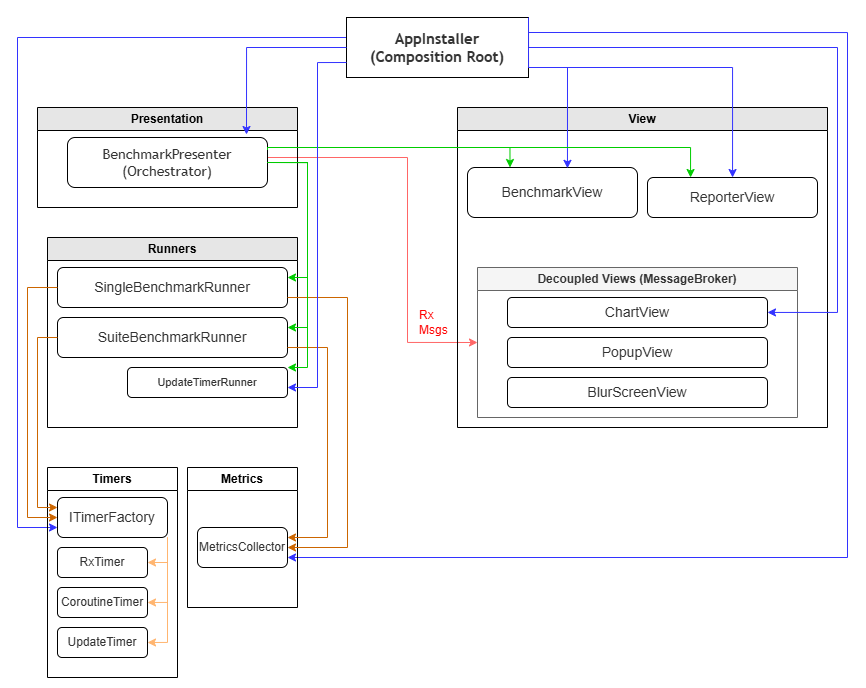

The diagram above was exported from draw.io. Its source (the exported page's mxGraphModel, read from the mxfile embedded in the PNG):
<mxGraphModel dx="1664" dy="884" grid="1" gridSize="10" guides="1" tooltips="1" connect="1" arrows="1" fold="1" page="1" pageScale="1" pageWidth="850" pageHeight="1100" math="0" shadow="0">
  <root>
    <mxCell id="0" />
    <mxCell id="1" parent="0" />
    <mxCell id="HIrn2eP7dm73DkDRPLDM-2" edge="1" parent="1" style="edgeStyle=orthogonalEdgeStyle;rounded=0;orthogonalLoop=1;jettySize=auto;html=1;exitX=0.5;exitY=1;exitDx=0;exitDy=0;">
      <mxGeometry relative="1" as="geometry">
        <mxPoint x="450" y="160" as="sourcePoint" />
        <mxPoint x="450" y="160" as="targetPoint" />
      </mxGeometry>
    </mxCell>
    <mxCell id="HIrn2eP7dm73DkDRPLDM-29" edge="1" parent="1" source="HIrn2eP7dm73DkDRPLDM-3" style="edgeStyle=orthogonalEdgeStyle;rounded=0;orthogonalLoop=1;jettySize=auto;html=1;exitX=1;exitY=0.25;exitDx=0;exitDy=0;entryX=1;entryY=0.75;entryDx=0;entryDy=0;strokeColor=#3333FF;" target="HIrn2eP7dm73DkDRPLDM-19">
      <mxGeometry relative="1" as="geometry">
        <Array as="points">
          <mxPoint x="840" y="45" />
          <mxPoint x="840" y="570" />
        </Array>
      </mxGeometry>
    </mxCell>
    <mxCell id="HIrn2eP7dm73DkDRPLDM-30" edge="1" parent="1" style="edgeStyle=orthogonalEdgeStyle;rounded=0;orthogonalLoop=1;jettySize=auto;html=1;exitX=0;exitY=0.25;exitDx=0;exitDy=0;entryX=0;entryY=0.75;entryDx=0;entryDy=0;strokeColor=#3333FF;" target="HIrn2eP7dm73DkDRPLDM-22">
      <mxGeometry relative="1" as="geometry">
        <Array as="points">
          <mxPoint x="10" y="50" />
          <mxPoint x="10" y="540" />
        </Array>
        <mxPoint x="339" y="50" as="sourcePoint" />
        <mxPoint x="40" y="475" as="targetPoint" />
      </mxGeometry>
    </mxCell>
    <mxCell id="HIrn2eP7dm73DkDRPLDM-3" parent="1" style="rounded=0;whiteSpace=wrap;html=1;" value="&lt;b&gt;&lt;font style=&quot;font-size: 15px;&quot;&gt;&lt;span style=&quot;white-space: nowrap; color: rgb(51, 51, 51); font-family: &amp;quot;trebuchet ms&amp;quot;, verdana, arial, sans-serif; background-color: rgb(255, 255, 255);&quot;&gt;AppInstaller&lt;/span&gt;&lt;br style=&quot;white-space: nowrap; margin: 0px; padding: 0px; color: rgb(51, 51, 51); font-family: &amp;quot;trebuchet ms&amp;quot;, verdana, arial, sans-serif; background-color: rgb(255, 255, 255);&quot;&gt;&lt;span style=&quot;white-space: nowrap; color: rgb(51, 51, 51); font-family: &amp;quot;trebuchet ms&amp;quot;, verdana, arial, sans-serif; background-color: rgb(255, 255, 255);&quot;&gt;(Composition Root)&lt;/span&gt;&lt;/font&gt;&lt;/b&gt;" vertex="1">
      <mxGeometry height="60" width="182" x="339" y="30" as="geometry" />
    </mxCell>
    <mxCell id="HIrn2eP7dm73DkDRPLDM-31" edge="1" parent="1" source="HIrn2eP7dm73DkDRPLDM-17" style="edgeStyle=orthogonalEdgeStyle;rounded=0;orthogonalLoop=1;jettySize=auto;html=1;exitX=1;exitY=0.5;exitDx=0;exitDy=0;entryX=0;entryY=0.5;entryDx=0;entryDy=0;strokeColor=#FF6666;" target="HIrn2eP7dm73DkDRPLDM-8">
      <mxGeometry relative="1" as="geometry">
        <Array as="points">
          <mxPoint x="260" y="170" />
          <mxPoint x="400" y="170" />
          <mxPoint x="400" y="355" />
        </Array>
      </mxGeometry>
    </mxCell>
    <mxCell id="HIrn2eP7dm73DkDRPLDM-4" parent="1" style="swimlane;whiteSpace=wrap;html=1;fillColor=#E6E6E6;" value="Presentation" vertex="1">
      <mxGeometry height="100" width="260" x="30" y="120" as="geometry" />
    </mxCell>
    <mxCell id="HIrn2eP7dm73DkDRPLDM-17" parent="HIrn2eP7dm73DkDRPLDM-4" style="rounded=1;whiteSpace=wrap;html=1;" value="&lt;font style=&quot;font-size: 14px;&quot;&gt;&lt;span style=&quot;color: rgb(51, 51, 51); font-family: &amp;quot;trebuchet ms&amp;quot;, verdana, arial, sans-serif; font-style: normal; font-variant-ligatures: normal; font-variant-caps: normal; font-weight: 400; letter-spacing: normal; orphans: 2; text-align: center; text-indent: 0px; text-transform: none; widows: 2; word-spacing: 0px; -webkit-text-stroke-width: 0px; white-space: nowrap; background-color: rgb(255, 255, 255); text-decoration-thickness: initial; text-decoration-style: initial; text-decoration-color: initial; float: none; display: inline !important;&quot;&gt;BenchmarkPresenter&lt;/span&gt;&lt;br style=&quot;margin: 0px; padding: 0px; color: rgb(51, 51, 51); font-family: &amp;quot;trebuchet ms&amp;quot;, verdana, arial, sans-serif; font-style: normal; font-variant-ligatures: normal; font-variant-caps: normal; font-weight: 400; letter-spacing: normal; orphans: 2; text-align: center; text-indent: 0px; text-transform: none; widows: 2; word-spacing: 0px; -webkit-text-stroke-width: 0px; white-space: nowrap; background-color: rgb(255, 255, 255); text-decoration-thickness: initial; text-decoration-style: initial; text-decoration-color: initial;&quot;&gt;&lt;span style=&quot;color: rgb(51, 51, 51); font-family: &amp;quot;trebuchet ms&amp;quot;, verdana, arial, sans-serif; font-style: normal; font-variant-ligatures: normal; font-variant-caps: normal; font-weight: 400; letter-spacing: normal; orphans: 2; text-align: center; text-indent: 0px; text-transform: none; widows: 2; word-spacing: 0px; -webkit-text-stroke-width: 0px; white-space: nowrap; background-color: rgb(255, 255, 255); text-decoration-thickness: initial; text-decoration-style: initial; text-decoration-color: initial; float: none; display: inline !important;&quot;&gt;(Orchestrator)&lt;/span&gt;&lt;/font&gt;" vertex="1">
      <mxGeometry height="50" width="200" x="30" y="30" as="geometry" />
    </mxCell>
    <mxCell id="HIrn2eP7dm73DkDRPLDM-5" parent="1" style="swimlane;whiteSpace=wrap;html=1;fillColor=#E6E6E6;" value="View" vertex="1">
      <mxGeometry height="320" width="370" x="450" y="120" as="geometry" />
    </mxCell>
    <mxCell id="HIrn2eP7dm73DkDRPLDM-8" parent="HIrn2eP7dm73DkDRPLDM-5" style="swimlane;whiteSpace=wrap;html=1;fontFamily=Helvetica;fontSize=12;fontStyle=1;align=center;verticalAlign=middle;fillColor=#f5f5f5;fontColor=#333333;strokeColor=#666666;" value="&lt;font face=&quot;Helvetica&quot;&gt;&lt;span style=&quot;color: rgb(51, 51, 51); text-align: start; white-space: nowrap;&quot;&gt;&lt;font style=&quot;&quot;&gt;Decoupled Views&lt;/font&gt;&lt;/span&gt;&lt;span style=&quot;color: rgb(51, 51, 51); text-align: start; white-space: nowrap;&quot;&gt;&amp;nbsp;(MessageBroker)&lt;/span&gt;&lt;/font&gt;" vertex="1">
      <mxGeometry height="150" width="320" x="20" y="160" as="geometry">
        <mxRectangle height="30" width="220" y="120" as="alternateBounds" />
      </mxGeometry>
    </mxCell>
    <mxCell id="HIrn2eP7dm73DkDRPLDM-14" parent="HIrn2eP7dm73DkDRPLDM-8" style="rounded=1;whiteSpace=wrap;html=1;" value="&lt;span style=&quot;color: rgb(51, 51, 51); white-space: nowrap; background-color: rgb(255, 255, 255);&quot;&gt;&lt;font style=&quot;font-size: 14px;&quot; face=&quot;Helvetica&quot;&gt;BlurScreenView&lt;/font&gt;&lt;/span&gt;" vertex="1">
      <mxGeometry height="30" width="260" x="30" y="110" as="geometry" />
    </mxCell>
    <mxCell id="HIrn2eP7dm73DkDRPLDM-13" parent="HIrn2eP7dm73DkDRPLDM-8" style="rounded=1;whiteSpace=wrap;html=1;" value="&lt;span style=&quot;color: rgb(51, 51, 51); white-space: nowrap; background-color: rgb(255, 255, 255);&quot;&gt;&lt;font style=&quot;font-size: 14px;&quot; face=&quot;Helvetica&quot;&gt;PopupView&lt;/font&gt;&lt;/span&gt;" vertex="1">
      <mxGeometry height="30" width="260" x="30" y="70" as="geometry" />
    </mxCell>
    <mxCell id="HIrn2eP7dm73DkDRPLDM-11" parent="HIrn2eP7dm73DkDRPLDM-8" style="rounded=1;whiteSpace=wrap;html=1;" value="&lt;span style=&quot;color: rgb(51, 51, 51); white-space: nowrap; background-color: rgb(255, 255, 255);&quot;&gt;&lt;font style=&quot;font-size: 14px;&quot;&gt;ChartView&lt;/font&gt;&lt;/span&gt;" vertex="1">
      <mxGeometry height="30" width="260" x="30" y="30" as="geometry" />
    </mxCell>
    <mxCell id="HIrn2eP7dm73DkDRPLDM-9" parent="HIrn2eP7dm73DkDRPLDM-5" style="rounded=1;whiteSpace=wrap;html=1;" value="&lt;span style=&quot;color: rgb(51, 51, 51); white-space: nowrap; background-color: rgb(255, 255, 255);&quot;&gt;&lt;font style=&quot;font-size: 14px;&quot; face=&quot;Helvetica&quot;&gt;BenchmarkView&lt;/font&gt;&lt;/span&gt;" vertex="1">
      <mxGeometry height="50" width="170" x="10" y="60" as="geometry" />
    </mxCell>
    <mxCell id="HIrn2eP7dm73DkDRPLDM-10" parent="HIrn2eP7dm73DkDRPLDM-5" style="rounded=1;whiteSpace=wrap;html=1;" value="&lt;span style=&quot;color: rgb(51, 51, 51); white-space: nowrap; background-color: rgb(255, 255, 255);&quot;&gt;&lt;font style=&quot;font-size: 14px;&quot;&gt;ReporterView&lt;/font&gt;&lt;/span&gt;" vertex="1">
      <mxGeometry height="40" width="170" x="190" y="70" as="geometry" />
    </mxCell>
    <mxCell id="HIrn2eP7dm73DkDRPLDM-16" parent="1" style="swimlane;whiteSpace=wrap;html=1;fillColor=#E6E6E6;" value="Runners" vertex="1">
      <mxGeometry height="190" width="250" x="40" y="250" as="geometry" />
    </mxCell>
    <mxCell id="HIrn2eP7dm73DkDRPLDM-6" parent="HIrn2eP7dm73DkDRPLDM-16" style="rounded=1;whiteSpace=wrap;html=1;" value="&lt;span style=&quot;color: rgb(51, 51, 51); white-space: nowrap; background-color: rgb(255, 255, 255);&quot;&gt;&lt;font style=&quot;font-size: 14px;&quot; face=&quot;Helvetica&quot;&gt;SingleBenchmarkRunner&lt;/font&gt;&lt;/span&gt;" vertex="1">
      <mxGeometry height="40" width="230" x="10" y="30" as="geometry" />
    </mxCell>
    <mxCell id="HIrn2eP7dm73DkDRPLDM-7" parent="HIrn2eP7dm73DkDRPLDM-16" style="rounded=1;whiteSpace=wrap;html=1;" value="&lt;span style=&quot;color: rgb(51, 51, 51); white-space: nowrap; background-color: rgb(255, 255, 255);&quot;&gt;&lt;font style=&quot;font-size: 14px;&quot; face=&quot;Helvetica&quot;&gt;SuiteBenchmarkRunner&lt;/font&gt;&lt;/span&gt;" vertex="1">
      <mxGeometry height="40" width="230" x="10" y="80" as="geometry" />
    </mxCell>
    <mxCell id="NEW-UTR" parent="HIrn2eP7dm73DkDRPLDM-16" style="rounded=1;whiteSpace=wrap;html=1;fontSize=11;" value="&lt;span style=&quot;color: rgb(51, 51, 51); white-space: nowrap; background-color: rgb(255, 255, 255);&quot;&gt;&lt;font face=&quot;Helvetica&quot;&gt;UpdateTimerRunner&lt;/font&gt;&lt;/span&gt;" vertex="1">
      <mxGeometry height="30" width="160" x="80" y="130" as="geometry" />
    </mxCell>
    <mxCell id="HIrn2eP7dm73DkDRPLDM-18" parent="1" style="swimlane;whiteSpace=wrap;html=1;" value="Metrics" vertex="1">
      <mxGeometry height="140" width="110" x="180" y="480" as="geometry" />
    </mxCell>
    <mxCell id="HIrn2eP7dm73DkDRPLDM-19" parent="HIrn2eP7dm73DkDRPLDM-18" style="rounded=1;whiteSpace=wrap;html=1;" value="&lt;span style=&quot;color: rgb(51, 51, 51); white-space: nowrap; background-color: rgb(255, 255, 255);&quot;&gt;&lt;font&gt;MetricsCollector&lt;/font&gt;&lt;/span&gt;" vertex="1">
      <mxGeometry height="40" width="90" x="10" y="60" as="geometry" />
    </mxCell>
    <mxCell id="HIrn2eP7dm73DkDRPLDM-21" parent="1" style="swimlane;whiteSpace=wrap;html=1;startSize=23;" value="Timers" vertex="1">
      <mxGeometry height="210" width="130" x="40" y="480" as="geometry" />
    </mxCell>
    <mxCell id="HIrn2eP7dm73DkDRPLDM-49" edge="1" parent="HIrn2eP7dm73DkDRPLDM-21" source="HIrn2eP7dm73DkDRPLDM-22" style="edgeStyle=orthogonalEdgeStyle;rounded=0;orthogonalLoop=1;jettySize=auto;html=1;exitX=1;exitY=1;exitDx=0;exitDy=0;entryX=1;entryY=0.5;entryDx=0;entryDy=0;strokeColor=#FFB570;" target="HIrn2eP7dm73DkDRPLDM-23">
      <mxGeometry relative="1" as="geometry" />
    </mxCell>
    <mxCell id="HIrn2eP7dm73DkDRPLDM-50" edge="1" parent="HIrn2eP7dm73DkDRPLDM-21" source="HIrn2eP7dm73DkDRPLDM-22" style="edgeStyle=orthogonalEdgeStyle;rounded=0;orthogonalLoop=1;jettySize=auto;html=1;exitX=1;exitY=1;exitDx=0;exitDy=0;entryX=1;entryY=0.5;entryDx=0;entryDy=0;strokeColor=#FFB570;" target="HIrn2eP7dm73DkDRPLDM-24">
      <mxGeometry relative="1" as="geometry" />
    </mxCell>
    <mxCell id="HIrn2eP7dm73DkDRPLDM-51" edge="1" parent="HIrn2eP7dm73DkDRPLDM-21" source="HIrn2eP7dm73DkDRPLDM-22" style="rounded=0;orthogonalLoop=1;jettySize=auto;html=1;exitX=1;exitY=1;exitDx=0;exitDy=0;entryX=1;entryY=0.5;entryDx=0;entryDy=0;strokeColor=#FFB570;" target="HIrn2eP7dm73DkDRPLDM-25">
      <mxGeometry relative="1" as="geometry">
        <Array as="points">
          <mxPoint x="120" y="95" />
        </Array>
        <mxPoint x="110" y="120" as="targetPoint" />
      </mxGeometry>
    </mxCell>
    <mxCell id="HIrn2eP7dm73DkDRPLDM-22" parent="HIrn2eP7dm73DkDRPLDM-21" style="rounded=1;whiteSpace=wrap;html=1;" value="&lt;span style=&quot;color: rgb(51, 51, 51); white-space: nowrap; background-color: rgb(255, 255, 255);&quot;&gt;&lt;font style=&quot;font-size: 14px;&quot; face=&quot;Helvetica&quot;&gt;ITimerFactory&lt;/font&gt;&lt;/span&gt;" vertex="1">
      <mxGeometry height="40" width="110" x="10" y="30" as="geometry" />
    </mxCell>
    <mxCell id="HIrn2eP7dm73DkDRPLDM-25" parent="HIrn2eP7dm73DkDRPLDM-21" style="rounded=1;whiteSpace=wrap;html=1;" value="&lt;span style=&quot;color: rgb(51, 51, 51); white-space: nowrap; background-color: rgb(255, 255, 255);&quot;&gt;&lt;font face=&quot;Helvetica&quot;&gt;RxTimer&lt;/font&gt;&lt;/span&gt;" vertex="1">
      <mxGeometry height="30" width="90" x="10" y="80" as="geometry" />
    </mxCell>
    <mxCell id="HIrn2eP7dm73DkDRPLDM-24" parent="HIrn2eP7dm73DkDRPLDM-21" style="rounded=1;whiteSpace=wrap;html=1;" value="&lt;span style=&quot;color: rgb(51, 51, 51); white-space: nowrap; background-color: rgb(255, 255, 255);&quot;&gt;&lt;font face=&quot;Helvetica&quot;&gt;CoroutineTimer&lt;/font&gt;&lt;/span&gt;" vertex="1">
      <mxGeometry height="30" width="90" x="10" y="120" as="geometry" />
    </mxCell>
    <mxCell id="HIrn2eP7dm73DkDRPLDM-23" parent="HIrn2eP7dm73DkDRPLDM-21" style="rounded=1;whiteSpace=wrap;html=1;" value="&lt;span style=&quot;color: rgb(51, 51, 51); white-space: nowrap; background-color: rgb(255, 255, 255);&quot;&gt;&lt;font&gt;UpdateTimer&lt;/font&gt;&lt;/span&gt;" vertex="1">
      <mxGeometry height="30" width="90" x="10" y="160" as="geometry" />
    </mxCell>
    <mxCell id="HIrn2eP7dm73DkDRPLDM-28" edge="1" parent="1" source="HIrn2eP7dm73DkDRPLDM-3" style="edgeStyle=orthogonalEdgeStyle;rounded=0;orthogonalLoop=1;jettySize=auto;html=1;exitX=1;exitY=0.5;exitDx=0;exitDy=0;entryX=0.588;entryY=0.017;entryDx=0;entryDy=0;entryPerimeter=0;strokeColor=#3333FF;" target="HIrn2eP7dm73DkDRPLDM-9">
      <mxGeometry relative="1" as="geometry">
        <Array as="points">
          <mxPoint x="521" y="80" />
          <mxPoint x="560" y="80" />
        </Array>
      </mxGeometry>
    </mxCell>
    <mxCell id="HIrn2eP7dm73DkDRPLDM-32" parent="1" style="text;html=1;whiteSpace=wrap;strokeColor=none;fillColor=none;align=left;verticalAlign=middle;rounded=0;fontColor=#FF0000;" value="Rx&lt;div&gt;Msgs&lt;/div&gt;" vertex="1">
      <mxGeometry height="30" width="30" x="410" y="320" as="geometry" />
    </mxCell>
    <mxCell id="HIrn2eP7dm73DkDRPLDM-36" edge="1" parent="1" source="HIrn2eP7dm73DkDRPLDM-3" style="edgeStyle=orthogonalEdgeStyle;rounded=0;orthogonalLoop=1;jettySize=auto;html=1;exitX=0;exitY=0.5;exitDx=0;exitDy=0;entryX=0.895;entryY=-0.06;entryDx=0;entryDy=0;entryPerimeter=0;fontColor=#00FF00;strokeColor=#3333FF;" target="HIrn2eP7dm73DkDRPLDM-17">
      <mxGeometry relative="1" as="geometry" />
    </mxCell>
    <mxCell id="HIrn2eP7dm73DkDRPLDM-41" edge="1" parent="1" source="HIrn2eP7dm73DkDRPLDM-17" style="edgeStyle=orthogonalEdgeStyle;rounded=0;orthogonalLoop=1;jettySize=auto;html=1;exitX=1;exitY=0.25;exitDx=0;exitDy=0;entryX=0.25;entryY=0;entryDx=0;entryDy=0;strokeColor=#00CC00;" target="HIrn2eP7dm73DkDRPLDM-10">
      <mxGeometry relative="1" as="geometry">
        <Array as="points">
          <mxPoint x="260" y="160" />
          <mxPoint x="683" y="160" />
          <mxPoint x="683" y="190" />
        </Array>
      </mxGeometry>
    </mxCell>
    <mxCell id="HIrn2eP7dm73DkDRPLDM-42" edge="1" parent="1" source="HIrn2eP7dm73DkDRPLDM-17" style="edgeStyle=orthogonalEdgeStyle;rounded=0;orthogonalLoop=1;jettySize=auto;html=1;exitX=1;exitY=0.25;exitDx=0;exitDy=0;entryX=0.25;entryY=0;entryDx=0;entryDy=0;strokeColor=#00CC00;" target="HIrn2eP7dm73DkDRPLDM-9">
      <mxGeometry relative="1" as="geometry">
        <Array as="points">
          <mxPoint x="260" y="160" />
          <mxPoint x="503" y="160" />
        </Array>
      </mxGeometry>
    </mxCell>
    <mxCell id="HIrn2eP7dm73DkDRPLDM-44" edge="1" parent="1" source="HIrn2eP7dm73DkDRPLDM-17" style="edgeStyle=orthogonalEdgeStyle;rounded=0;orthogonalLoop=1;jettySize=auto;html=1;exitX=1;exitY=0.5;exitDx=0;exitDy=0;entryX=1;entryY=0.25;entryDx=0;entryDy=0;strokeColor=#00CC00;" target="HIrn2eP7dm73DkDRPLDM-6">
      <mxGeometry relative="1" as="geometry" />
    </mxCell>
    <mxCell id="HIrn2eP7dm73DkDRPLDM-45" edge="1" parent="1" source="HIrn2eP7dm73DkDRPLDM-17" style="edgeStyle=orthogonalEdgeStyle;rounded=0;orthogonalLoop=1;jettySize=auto;html=1;exitX=1;exitY=0.5;exitDx=0;exitDy=0;entryX=1;entryY=0.25;entryDx=0;entryDy=0;strokeColor=#00CC00;" target="HIrn2eP7dm73DkDRPLDM-7">
      <mxGeometry relative="1" as="geometry" />
    </mxCell>
    <mxCell id="HIrn2eP7dm73DkDRPLDM-47" edge="1" parent="1" source="HIrn2eP7dm73DkDRPLDM-6" style="edgeStyle=orthogonalEdgeStyle;rounded=0;orthogonalLoop=1;jettySize=auto;html=1;exitX=1;exitY=0.75;exitDx=0;exitDy=0;entryX=1;entryY=0.5;entryDx=0;entryDy=0;strokeColor=#CC6600;" target="HIrn2eP7dm73DkDRPLDM-19">
      <mxGeometry relative="1" as="geometry">
        <Array as="points">
          <mxPoint x="340" y="310" />
          <mxPoint x="340" y="560" />
        </Array>
      </mxGeometry>
    </mxCell>
    <mxCell id="HIrn2eP7dm73DkDRPLDM-48" edge="1" parent="1" source="HIrn2eP7dm73DkDRPLDM-7" style="edgeStyle=orthogonalEdgeStyle;rounded=0;orthogonalLoop=1;jettySize=auto;html=1;exitX=1;exitY=0.75;exitDx=0;exitDy=0;entryX=1;entryY=0.25;entryDx=0;entryDy=0;strokeColor=#CC6600;" target="HIrn2eP7dm73DkDRPLDM-19">
      <mxGeometry relative="1" as="geometry">
        <Array as="points">
          <mxPoint x="320" y="360" />
          <mxPoint x="320" y="550" />
        </Array>
      </mxGeometry>
    </mxCell>
    <mxCell id="HIrn2eP7dm73DkDRPLDM-53" edge="1" parent="1" source="HIrn2eP7dm73DkDRPLDM-6" style="edgeStyle=orthogonalEdgeStyle;rounded=0;orthogonalLoop=1;jettySize=auto;html=1;exitX=0;exitY=0.5;exitDx=0;exitDy=0;entryX=0;entryY=0.5;entryDx=0;entryDy=0;strokeColor=#CC6600;" target="HIrn2eP7dm73DkDRPLDM-22">
      <mxGeometry relative="1" as="geometry">
        <Array as="points">
          <mxPoint x="20" y="300" />
          <mxPoint x="20" y="530" />
        </Array>
      </mxGeometry>
    </mxCell>
    <mxCell id="HIrn2eP7dm73DkDRPLDM-54" edge="1" parent="1" source="HIrn2eP7dm73DkDRPLDM-7" style="edgeStyle=orthogonalEdgeStyle;rounded=0;orthogonalLoop=1;jettySize=auto;html=1;exitX=0;exitY=0.5;exitDx=0;exitDy=0;entryX=0;entryY=0.25;entryDx=0;entryDy=0;strokeColor=#CC6600;" target="HIrn2eP7dm73DkDRPLDM-22">
      <mxGeometry relative="1" as="geometry">
        <Array as="points">
          <mxPoint x="30" y="350" />
          <mxPoint x="30" y="520" />
        </Array>
      </mxGeometry>
    </mxCell>
    <mxCell id="NEW-E-AppToReporter" edge="1" parent="1" source="HIrn2eP7dm73DkDRPLDM-3" style="edgeStyle=orthogonalEdgeStyle;rounded=0;orthogonalLoop=1;jettySize=auto;html=1;strokeColor=#3333FF;" target="HIrn2eP7dm73DkDRPLDM-10">
      <mxGeometry relative="1" as="geometry">
        <Array as="points">
          <mxPoint x="725" y="80" />
        </Array>
      </mxGeometry>
    </mxCell>
    <mxCell id="NEW-E-AppToChart" edge="1" parent="1" source="HIrn2eP7dm73DkDRPLDM-3" style="edgeStyle=orthogonalEdgeStyle;rounded=0;orthogonalLoop=1;jettySize=auto;html=1;strokeColor=#3333FF;exitX=1;exitY=0;exitDx=0;exitDy=0;" target="HIrn2eP7dm73DkDRPLDM-11">
      <mxGeometry relative="1" as="geometry">
        <Array as="points">
          <mxPoint x="521" y="60" />
          <mxPoint x="830" y="60" />
          <mxPoint x="830" y="325" />
        </Array>
      </mxGeometry>
    </mxCell>
    <mxCell id="NEW-E-AppToUTR" edge="1" parent="1" source="HIrn2eP7dm73DkDRPLDM-3" style="edgeStyle=orthogonalEdgeStyle;rounded=0;orthogonalLoop=1;jettySize=auto;html=1;exitX=0;exitY=0.75;exitDx=0;exitDy=0;strokeColor=#3333FF;" target="NEW-UTR">
      <mxGeometry relative="1" as="geometry">
        <Array as="points">
          <mxPoint x="310" y="75" />
          <mxPoint x="310" y="400" />
        </Array>
      </mxGeometry>
    </mxCell>
    <mxCell id="NEW-E-PresToUTR" edge="1" parent="1" source="HIrn2eP7dm73DkDRPLDM-17" style="edgeStyle=orthogonalEdgeStyle;rounded=0;orthogonalLoop=1;jettySize=auto;html=1;strokeColor=#00CC00;exitX=1;exitY=0.5;exitDx=0;exitDy=0;entryX=1;entryY=0;entryDx=0;entryDy=0;" target="NEW-UTR">
      <mxGeometry relative="1" as="geometry">
        <Array as="points">
          <mxPoint x="300" y="175" />
          <mxPoint x="300" y="380" />
        </Array>
      </mxGeometry>
    </mxCell>
  </root>
</mxGraphModel>